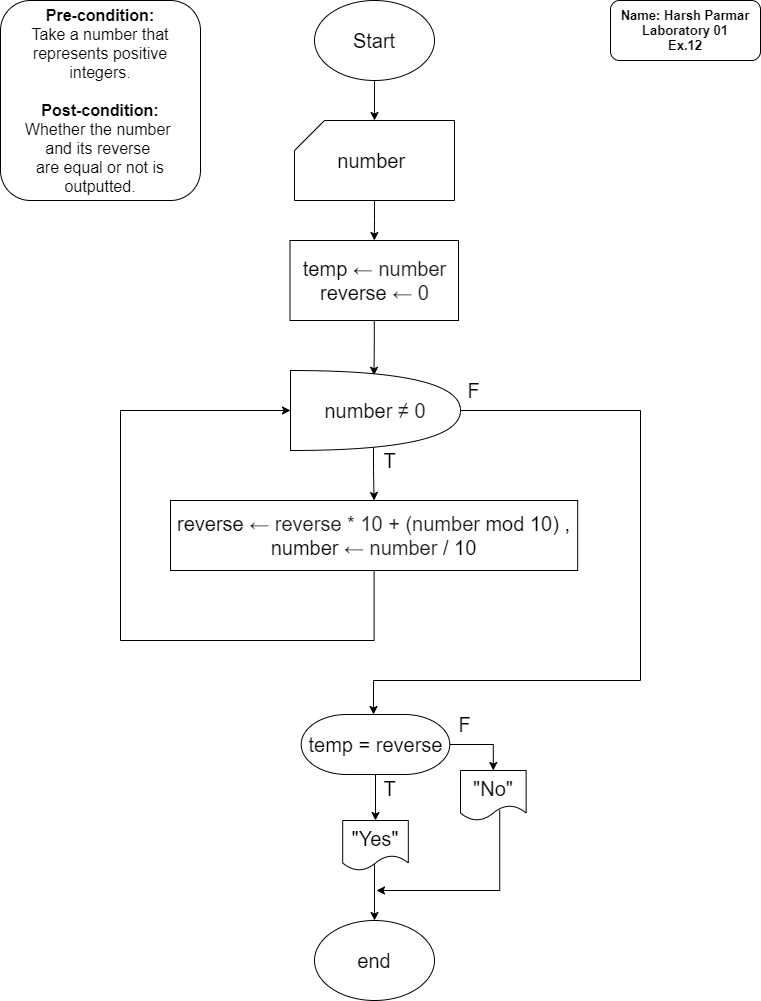

The diagram above was exported from draw.io. Its source (the exported page's mxGraphModel, read from the mxfile embedded in the PNG):
<mxGraphModel dx="1038" dy="647" grid="1" gridSize="10" guides="1" tooltips="1" connect="1" arrows="1" fold="1" page="1" pageScale="1" pageWidth="827" pageHeight="1169" math="0" shadow="0">
  <root>
    <mxCell id="0" />
    <mxCell id="1" parent="0" />
    <mxCell id="wsgyrNONSuzPZucZjEi--1" value="&lt;font style=&quot;font-size: 16px&quot;&gt;&lt;b&gt;Pre-condition:&lt;/b&gt;&lt;br&gt;&lt;font style=&quot;font-size: 16px&quot;&gt;Take a number that represents positive integers.&lt;/font&gt;&lt;br&gt;&lt;br&gt;&lt;b&gt;Post-condition:&lt;/b&gt;&lt;br&gt;Whether the number &lt;br&gt;and its reverse &lt;br&gt;are equal or not is outputted.&lt;br&gt;&lt;/font&gt;" style="rounded=1;whiteSpace=wrap;html=1;" parent="1" vertex="1">
      <mxGeometry x="40" y="40" width="200" height="200" as="geometry" />
    </mxCell>
    <mxCell id="wsgyrNONSuzPZucZjEi--2" value="&lt;blockquote style=&quot;margin: 0 0 0 40px ; border: none ; padding: 0px&quot;&gt;&lt;/blockquote&gt;&lt;b style=&quot;font-size: 13px&quot;&gt;Name: Harsh Parmar&lt;/b&gt;&lt;br&gt;&lt;blockquote style=&quot;margin: 0 0 0 40px ; border: none ; padding: 0px&quot;&gt;&lt;/blockquote&gt;&lt;b style=&quot;font-size: 13px&quot;&gt;Laboratory 01&lt;/b&gt;&lt;br&gt;&lt;b style=&quot;font-size: 13px&quot;&gt;&lt;div&gt;&lt;b&gt;Ex.12&lt;/b&gt;&lt;/div&gt;&lt;/b&gt;" style="rounded=1;whiteSpace=wrap;html=1;align=center;" parent="1" vertex="1">
      <mxGeometry x="650" y="40" width="150" height="60" as="geometry" />
    </mxCell>
    <mxCell id="wsgyrNONSuzPZucZjEi--3" value="" style="edgeStyle=orthogonalEdgeStyle;rounded=0;orthogonalLoop=1;jettySize=auto;html=1;" parent="1" source="wsgyrNONSuzPZucZjEi--4" target="wsgyrNONSuzPZucZjEi--6" edge="1">
      <mxGeometry relative="1" as="geometry" />
    </mxCell>
    <mxCell id="wsgyrNONSuzPZucZjEi--4" value="&lt;font style=&quot;font-size: 20px&quot;&gt;Start&lt;/font&gt;" style="ellipse;whiteSpace=wrap;html=1;" parent="1" vertex="1">
      <mxGeometry x="354" y="40" width="120" height="80" as="geometry" />
    </mxCell>
    <mxCell id="wsgyrNONSuzPZucZjEi--5" value="" style="edgeStyle=orthogonalEdgeStyle;rounded=0;orthogonalLoop=1;jettySize=auto;html=1;" parent="1" source="wsgyrNONSuzPZucZjEi--6" target="wsgyrNONSuzPZucZjEi--15" edge="1">
      <mxGeometry relative="1" as="geometry" />
    </mxCell>
    <mxCell id="wsgyrNONSuzPZucZjEi--6" value="&lt;font style=&quot;font-size: 20px&quot;&gt;number&amp;nbsp;&lt;/font&gt;" style="shape=card;whiteSpace=wrap;html=1;" parent="1" vertex="1">
      <mxGeometry x="334" y="160" width="160" height="80" as="geometry" />
    </mxCell>
    <mxCell id="wsgyrNONSuzPZucZjEi--35" style="edgeStyle=orthogonalEdgeStyle;rounded=0;orthogonalLoop=1;jettySize=auto;html=1;exitX=0.5;exitY=1;exitDx=0;exitDy=0;entryX=0;entryY=0.5;entryDx=0;entryDy=0;entryPerimeter=0;" parent="1" source="wsgyrNONSuzPZucZjEi--8" target="wsgyrNONSuzPZucZjEi--20" edge="1">
      <mxGeometry relative="1" as="geometry">
        <Array as="points">
          <mxPoint x="414" y="680" />
          <mxPoint x="160" y="680" />
          <mxPoint x="160" y="450" />
        </Array>
      </mxGeometry>
    </mxCell>
    <mxCell id="wsgyrNONSuzPZucZjEi--8" value="&lt;font style=&quot;font-size: 20px&quot;&gt;reverse&amp;nbsp;&lt;span style=&quot;color: rgb(32 , 33 , 34) ; font-family: sans-serif ; background-color: rgb(255 , 255 , 255)&quot;&gt;← reverse * 10 + (number&lt;/span&gt;&amp;nbsp;mod 10) ,&lt;br&gt;number&amp;nbsp;&lt;span style=&quot;color: rgb(32 , 33 , 34) ; font-family: sans-serif ; background-color: rgb(255 , 255 , 255)&quot;&gt;← number&lt;/span&gt;&amp;nbsp;/ 10&lt;br&gt;&lt;/font&gt;" style="whiteSpace=wrap;html=1;align=center;" parent="1" vertex="1">
      <mxGeometry x="210" y="540" width="407.2" height="70" as="geometry" />
    </mxCell>
    <mxCell id="wsgyrNONSuzPZucZjEi--11" value="&lt;font style=&quot;font-size: 20px&quot;&gt;end&lt;/font&gt;" style="ellipse;whiteSpace=wrap;html=1;" parent="1" vertex="1">
      <mxGeometry x="354" y="960" width="120" height="80" as="geometry" />
    </mxCell>
    <mxCell id="wsgyrNONSuzPZucZjEi--14" value="" style="edgeStyle=orthogonalEdgeStyle;rounded=0;orthogonalLoop=1;jettySize=auto;html=1;entryX=0.491;entryY=0.06;entryDx=0;entryDy=0;entryPerimeter=0;" parent="1" source="wsgyrNONSuzPZucZjEi--15" target="wsgyrNONSuzPZucZjEi--20" edge="1">
      <mxGeometry relative="1" as="geometry" />
    </mxCell>
    <mxCell id="wsgyrNONSuzPZucZjEi--15" value="&lt;span style=&quot;font-size: 20px&quot;&gt;temp&amp;nbsp;&lt;/span&gt;&lt;span style=&quot;font-size: 20px ; color: rgb(32 , 33 , 34) ; font-family: sans-serif ; background-color: rgb(255 , 255 , 255)&quot;&gt;← number&lt;/span&gt;&lt;span style=&quot;font-size: 20px&quot;&gt;&lt;br&gt;reverse&amp;nbsp;&lt;/span&gt;&lt;span style=&quot;font-size: 20px ; color: rgb(32 , 33 , 34) ; font-family: sans-serif ; background-color: rgb(255 , 255 , 255)&quot;&gt;← 0&lt;/span&gt;" style="whiteSpace=wrap;html=1;" parent="1" vertex="1">
      <mxGeometry x="329.5" y="280" width="168.5" height="80" as="geometry" />
    </mxCell>
    <mxCell id="wsgyrNONSuzPZucZjEi--16" value="&lt;font style=&quot;font-size: 20px&quot;&gt;F&lt;/font&gt;" style="text;html=1;align=center;verticalAlign=middle;resizable=0;points=[];autosize=1;" parent="1" vertex="1">
      <mxGeometry x="498" y="420" width="30" height="20" as="geometry" />
    </mxCell>
    <mxCell id="wsgyrNONSuzPZucZjEi--17" value="&lt;font style=&quot;font-size: 20px&quot;&gt;T&lt;/font&gt;" style="text;html=1;align=center;verticalAlign=middle;resizable=0;points=[];autosize=1;" parent="1" vertex="1">
      <mxGeometry x="414" y="490" width="30" height="20" as="geometry" />
    </mxCell>
    <mxCell id="wsgyrNONSuzPZucZjEi--18" value="" style="edgeStyle=orthogonalEdgeStyle;rounded=0;orthogonalLoop=1;jettySize=auto;html=1;" parent="1" target="wsgyrNONSuzPZucZjEi--8" edge="1">
      <mxGeometry relative="1" as="geometry">
        <mxPoint x="413" y="480" as="sourcePoint" />
      </mxGeometry>
    </mxCell>
    <mxCell id="wsgyrNONSuzPZucZjEi--44" style="edgeStyle=orthogonalEdgeStyle;rounded=0;orthogonalLoop=1;jettySize=auto;html=1;exitX=1;exitY=0.5;exitDx=0;exitDy=0;exitPerimeter=0;" parent="1" source="wsgyrNONSuzPZucZjEi--20" target="wsgyrNONSuzPZucZjEi--38" edge="1">
      <mxGeometry relative="1" as="geometry">
        <Array as="points">
          <mxPoint x="680" y="450" />
          <mxPoint x="680" y="720" />
          <mxPoint x="413" y="720" />
        </Array>
      </mxGeometry>
    </mxCell>
    <mxCell id="wsgyrNONSuzPZucZjEi--20" value="&lt;font style=&quot;font-size: 20px&quot;&gt;number&amp;nbsp;&lt;span style=&quot;color: rgb(32 , 33 , 36) ; font-family: &amp;#34;arial&amp;#34; , sans-serif ; text-align: left ; background-color: rgb(255 , 255 , 255)&quot;&gt;≠ 0&lt;/span&gt;&lt;/font&gt;" style="shape=or;whiteSpace=wrap;html=1;" parent="1" vertex="1">
      <mxGeometry x="330" y="410" width="170" height="80" as="geometry" />
    </mxCell>
    <mxCell id="wsgyrNONSuzPZucZjEi--36" value="" style="edgeStyle=orthogonalEdgeStyle;rounded=0;orthogonalLoop=1;jettySize=auto;html=1;" parent="1" source="wsgyrNONSuzPZucZjEi--38" target="wsgyrNONSuzPZucZjEi--40" edge="1">
      <mxGeometry relative="1" as="geometry" />
    </mxCell>
    <mxCell id="wsgyrNONSuzPZucZjEi--37" style="edgeStyle=orthogonalEdgeStyle;rounded=0;orthogonalLoop=1;jettySize=auto;html=1;exitX=1;exitY=0.5;exitDx=0;exitDy=0;exitPerimeter=0;entryX=0.5;entryY=0;entryDx=0;entryDy=0;" parent="1" source="wsgyrNONSuzPZucZjEi--38" target="wsgyrNONSuzPZucZjEi--42" edge="1">
      <mxGeometry relative="1" as="geometry" />
    </mxCell>
    <mxCell id="wsgyrNONSuzPZucZjEi--38" value="&lt;span style=&quot;font-size: 20px&quot;&gt;temp = reverse&lt;/span&gt;" style="strokeWidth=1;html=1;shape=mxgraph.flowchart.terminator;whiteSpace=wrap;" parent="1" vertex="1">
      <mxGeometry x="340.72" y="754" width="148.56" height="60" as="geometry" />
    </mxCell>
    <mxCell id="wsgyrNONSuzPZucZjEi--39" value="&lt;font style=&quot;font-size: 20px&quot;&gt;F&lt;/font&gt;" style="text;html=1;align=center;verticalAlign=middle;resizable=0;points=[];autosize=1;" parent="1" vertex="1">
      <mxGeometry x="489.28" y="754" width="30" height="20" as="geometry" />
    </mxCell>
    <mxCell id="wsgyrNONSuzPZucZjEi--46" value="" style="edgeStyle=orthogonalEdgeStyle;rounded=0;orthogonalLoop=1;jettySize=auto;html=1;exitX=0.485;exitY=0.824;exitDx=0;exitDy=0;exitPerimeter=0;" parent="1" source="wsgyrNONSuzPZucZjEi--40" target="wsgyrNONSuzPZucZjEi--11" edge="1">
      <mxGeometry relative="1" as="geometry" />
    </mxCell>
    <mxCell id="wsgyrNONSuzPZucZjEi--40" value="&lt;font style=&quot;font-size: 20px&quot;&gt;&quot;Yes&quot;&lt;/font&gt;" style="shape=document;whiteSpace=wrap;html=1;boundedLbl=1;strokeWidth=1;" parent="1" vertex="1">
      <mxGeometry x="382.19" y="860" width="65.62" height="50" as="geometry" />
    </mxCell>
    <mxCell id="wsgyrNONSuzPZucZjEi--47" style="edgeStyle=orthogonalEdgeStyle;rounded=0;orthogonalLoop=1;jettySize=auto;html=1;exitX=0.506;exitY=0.848;exitDx=0;exitDy=0;exitPerimeter=0;" parent="1" edge="1">
      <mxGeometry relative="1" as="geometry">
        <mxPoint x="416" y="930" as="targetPoint" />
        <mxPoint x="539.20372" y="849.4000000000001" as="sourcePoint" />
        <Array as="points">
          <mxPoint x="539" y="930" />
          <mxPoint x="416" y="930" />
        </Array>
      </mxGeometry>
    </mxCell>
    <mxCell id="wsgyrNONSuzPZucZjEi--42" value="&lt;font style=&quot;font-size: 20px&quot;&gt;&quot;No&quot;&lt;/font&gt;" style="shape=document;whiteSpace=wrap;html=1;boundedLbl=1;strokeWidth=1;" parent="1" vertex="1">
      <mxGeometry x="500" y="810" width="65.62" height="50" as="geometry" />
    </mxCell>
    <mxCell id="wsgyrNONSuzPZucZjEi--43" value="&lt;font style=&quot;font-size: 20px&quot;&gt;T&lt;/font&gt;" style="text;html=1;align=center;verticalAlign=middle;resizable=0;points=[];autosize=1;" parent="1" vertex="1">
      <mxGeometry x="414" y="818" width="30" height="20" as="geometry" />
    </mxCell>
  </root>
</mxGraphModel>